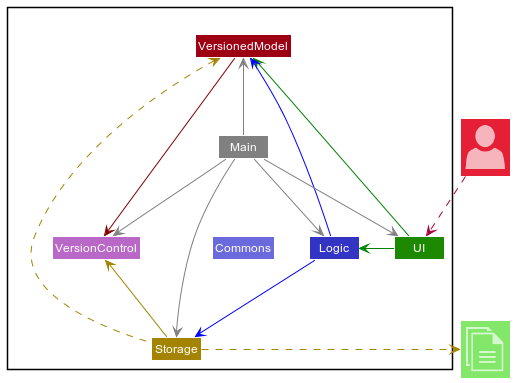

The diagram above was rendered by PlantUML. Its source (embedded in the PNG):
@startuml
!include <office/Concepts/globe_internet>
!include <office/Concepts/documents>
!include <office/Users/user>
!include ../style.puml

Package " "<<Rectangle>>{
    Class UI UI_COLOR
    Class Logic LOGIC_COLOR
    Class Storage STORAGE_COLOR
    Class VersionedModel MODEL_COLOR
    Class Main #grey
    Class Commons LOGIC_COLOR_T2
    Class VersionControl VERSIONCONTROL_COLOR
}

Class "<$user>" as User MODEL_COLOR_T2
Class "<$documents>" as File UI_COLOR_T1

VersionedModel =[#maroon]> VersionControl

UI -[#green]> Logic
UI -right[#green]-> VersionedModel

Logic -[#blue]-> Storage
Logic -down[#blue]-> VersionedModel

Main -[#grey]-> UI
Main -[#grey]-> Logic
Main -[#grey]-> Storage
Main -up[#grey]-> VersionedModel
Main -down[hidden]-> Commons
Main -down[#grey]-> VersionControl

Storage -up[STORAGE_COLOR]-> VersionControl
Storage -up[STORAGE_COLOR].> VersionedModel
Storage .right[STORAGE_COLOR].>File
User ..> UI
@enduml